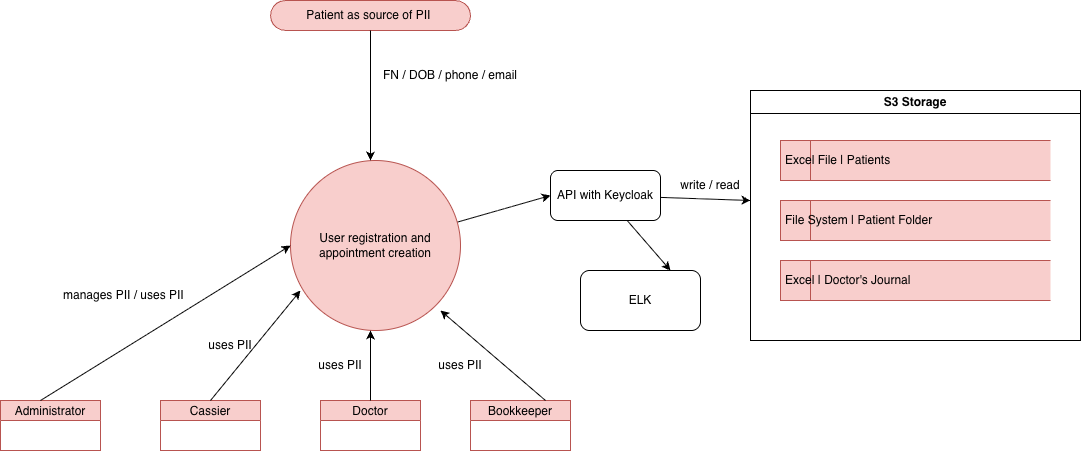

The diagram above was exported from draw.io. Its source (the exported page's mxGraphModel, read from the mxfile embedded in the PNG):
<mxGraphModel dx="1216" dy="742" grid="1" gridSize="10" guides="1" tooltips="1" connect="1" arrows="1" fold="1" page="1" pageScale="1" pageWidth="850" pageHeight="1100" math="0" shadow="0">
  <root>
    <mxCell id="0" />
    <mxCell id="1" parent="0" />
    <mxCell id="gG7fJXRvXdm2lOX-Deng-1" parent="1" style="html=1;dashed=0;whiteSpace=wrap;shape=mxgraph.dfd.start;fillColor=#f8cecc;strokeColor=#b85450;" value="Patient as source of PII&amp;nbsp;" vertex="1">
      <mxGeometry height="30" width="200" x="310" y="40" as="geometry" />
    </mxCell>
    <mxCell id="gG7fJXRvXdm2lOX-Deng-43" edge="1" parent="1" source="gG7fJXRvXdm2lOX-Deng-2" style="rounded=0;orthogonalLoop=1;jettySize=auto;html=1;entryX=0;entryY=0.5;entryDx=0;entryDy=0;" target="gG7fJXRvXdm2lOX-Deng-41">
      <mxGeometry relative="1" as="geometry" />
    </mxCell>
    <mxCell id="gG7fJXRvXdm2lOX-Deng-2" parent="1" style="shape=ellipse;html=1;dashed=0;whiteSpace=wrap;aspect=fixed;perimeter=ellipsePerimeter;fillColor=#f8cecc;strokeColor=#b85450;" value="User registration and appointment creation" vertex="1">
      <mxGeometry height="170" width="170" x="330" y="200" as="geometry" />
    </mxCell>
    <mxCell id="gG7fJXRvXdm2lOX-Deng-3" edge="1" parent="1" source="gG7fJXRvXdm2lOX-Deng-1" style="edgeStyle=orthogonalEdgeStyle;rounded=0;orthogonalLoop=1;jettySize=auto;html=1;exitX=0.5;exitY=0.5;exitDx=0;exitDy=15;exitPerimeter=0;">
      <mxGeometry relative="1" as="geometry">
        <mxPoint x="410" y="200" as="targetPoint" />
      </mxGeometry>
    </mxCell>
    <mxCell id="gG7fJXRvXdm2lOX-Deng-4" parent="1" style="text;html=1;whiteSpace=wrap;strokeColor=none;fillColor=none;align=center;verticalAlign=middle;rounded=0;" value="FN / DOB / phone / email" vertex="1">
      <mxGeometry height="30" width="200" x="390" y="100" as="geometry" />
    </mxCell>
    <mxCell id="gG7fJXRvXdm2lOX-Deng-5" parent="1" style="html=1;dashed=0;whiteSpace=wrap;shape=mxgraph.dfd.dataStoreID;align=left;spacingLeft=3;points=[[0,0],[0.5,0],[1,0],[0,0.5],[1,0.5],[0,1],[0.5,1],[1,1]];fillColor=#f8cecc;strokeColor=#b85450;" value="Excel File | Patients&amp;nbsp;" vertex="1">
      <mxGeometry height="40" width="270" x="820" y="180" as="geometry" />
    </mxCell>
    <mxCell id="gG7fJXRvXdm2lOX-Deng-6" parent="1" style="html=1;dashed=0;whiteSpace=wrap;shape=mxgraph.dfd.dataStoreID;align=left;spacingLeft=3;points=[[0,0],[0.5,0],[1,0],[0,0.5],[1,0.5],[0,1],[0.5,1],[1,1]];fillColor=#f8cecc;strokeColor=#b85450;" value="File System | Patient Folder" vertex="1">
      <mxGeometry height="40" width="270" x="820" y="240" as="geometry" />
    </mxCell>
    <mxCell id="gG7fJXRvXdm2lOX-Deng-7" parent="1" style="html=1;dashed=0;whiteSpace=wrap;shape=mxgraph.dfd.dataStoreID;align=left;spacingLeft=3;points=[[0,0],[0.5,0],[1,0],[0,0.5],[1,0.5],[0,1],[0.5,1],[1,1]];fillColor=#f8cecc;strokeColor=#b85450;" value="Excel | Doctor's Journal" vertex="1">
      <mxGeometry height="40" width="270" x="820" y="300" as="geometry" />
    </mxCell>
    <mxCell id="gG7fJXRvXdm2lOX-Deng-14" parent="1" style="swimlane;fontStyle=0;childLayout=stackLayout;horizontal=1;startSize=20;fillColor=#f8cecc;horizontalStack=0;resizeParent=1;resizeParentMax=0;resizeLast=0;collapsible=0;marginBottom=0;swimlaneFillColor=#ffffff;strokeColor=#b85450;" value="Administrator" vertex="1">
      <mxGeometry height="50" width="100" x="40" y="440" as="geometry" />
    </mxCell>
    <mxCell id="gG7fJXRvXdm2lOX-Deng-15" parent="1" style="swimlane;fontStyle=0;childLayout=stackLayout;horizontal=1;startSize=20;fillColor=#f8cecc;horizontalStack=0;resizeParent=1;resizeParentMax=0;resizeLast=0;collapsible=0;marginBottom=0;swimlaneFillColor=#ffffff;strokeColor=#b85450;" value="Cassier" vertex="1">
      <mxGeometry height="50" width="100" x="200" y="440" as="geometry" />
    </mxCell>
    <mxCell id="gG7fJXRvXdm2lOX-Deng-17" parent="1" style="swimlane;fontStyle=0;childLayout=stackLayout;horizontal=1;startSize=20;fillColor=#f8cecc;horizontalStack=0;resizeParent=1;resizeParentMax=0;resizeLast=0;collapsible=0;marginBottom=0;swimlaneFillColor=#ffffff;strokeColor=#b85450;" value="Doctor" vertex="1">
      <mxGeometry height="50" width="100" x="360" y="440" as="geometry" />
    </mxCell>
    <mxCell id="gG7fJXRvXdm2lOX-Deng-18" parent="1" style="swimlane;fontStyle=0;childLayout=stackLayout;horizontal=1;startSize=20;fillColor=#f8cecc;horizontalStack=0;resizeParent=1;resizeParentMax=0;resizeLast=0;collapsible=0;marginBottom=0;swimlaneFillColor=#ffffff;strokeColor=#b85450;" value="Bookkeeper" vertex="1">
      <mxGeometry height="50" width="100" x="510" y="440" as="geometry" />
    </mxCell>
    <mxCell id="gG7fJXRvXdm2lOX-Deng-20" parent="1" style="text;html=1;whiteSpace=wrap;strokeColor=none;fillColor=none;align=center;verticalAlign=middle;rounded=0;" value="manages PII / uses PII&amp;nbsp;" vertex="1">
      <mxGeometry height="30" width="210" x="60" y="320" as="geometry" />
    </mxCell>
    <mxCell id="gG7fJXRvXdm2lOX-Deng-21" edge="1" parent="1" source="gG7fJXRvXdm2lOX-Deng-15" style="endArrow=classic;html=1;rounded=0;exitX=0.5;exitY=0;exitDx=0;exitDy=0;" value="">
      <mxGeometry height="50" relative="1" width="50" as="geometry">
        <mxPoint x="290" y="380" as="sourcePoint" />
        <mxPoint x="340" y="330" as="targetPoint" />
      </mxGeometry>
    </mxCell>
    <mxCell id="gG7fJXRvXdm2lOX-Deng-22" edge="1" parent="1" style="endArrow=classic;html=1;rounded=0;entryX=0;entryY=0.5;entryDx=0;entryDy=0;" target="gG7fJXRvXdm2lOX-Deng-2" value="">
      <mxGeometry height="50" relative="1" width="50" as="geometry">
        <mxPoint x="80" y="440" as="sourcePoint" />
        <mxPoint x="130" y="390" as="targetPoint" />
      </mxGeometry>
    </mxCell>
    <mxCell id="gG7fJXRvXdm2lOX-Deng-23" parent="1" style="text;html=1;whiteSpace=wrap;strokeColor=none;fillColor=none;align=center;verticalAlign=middle;rounded=0;" value="uses PII" vertex="1">
      <mxGeometry height="30" width="60" x="240" y="370" as="geometry" />
    </mxCell>
    <mxCell id="gG7fJXRvXdm2lOX-Deng-24" edge="1" parent="1" source="gG7fJXRvXdm2lOX-Deng-17" style="endArrow=classic;html=1;rounded=0;exitX=0.5;exitY=0;exitDx=0;exitDy=0;" value="">
      <mxGeometry height="50" relative="1" width="50" as="geometry">
        <mxPoint x="400" y="430" as="sourcePoint" />
        <mxPoint x="410" y="370" as="targetPoint" />
      </mxGeometry>
    </mxCell>
    <mxCell id="gG7fJXRvXdm2lOX-Deng-26" parent="1" style="text;html=1;whiteSpace=wrap;strokeColor=none;fillColor=none;align=center;verticalAlign=middle;rounded=0;" value="uses PII" vertex="1">
      <mxGeometry height="30" width="60" x="350" y="390" as="geometry" />
    </mxCell>
    <mxCell id="gG7fJXRvXdm2lOX-Deng-27" parent="1" style="text;html=1;whiteSpace=wrap;strokeColor=none;fillColor=none;align=center;verticalAlign=middle;rounded=0;" value="uses PII" vertex="1">
      <mxGeometry height="30" width="60" x="470" y="390" as="geometry" />
    </mxCell>
    <mxCell id="gG7fJXRvXdm2lOX-Deng-28" edge="1" parent="1" source="gG7fJXRvXdm2lOX-Deng-18" style="endArrow=classic;html=1;rounded=0;exitX=0.75;exitY=0;exitDx=0;exitDy=0;" value="">
      <mxGeometry height="50" relative="1" width="50" as="geometry">
        <mxPoint x="430" y="400" as="sourcePoint" />
        <mxPoint x="480" y="350" as="targetPoint" />
      </mxGeometry>
    </mxCell>
    <mxCell id="gG7fJXRvXdm2lOX-Deng-35" parent="1" style="text;html=1;whiteSpace=wrap;strokeColor=none;fillColor=none;align=center;verticalAlign=middle;rounded=0;" value="write / read" vertex="1">
      <mxGeometry height="30" width="100" x="700" y="210" as="geometry" />
    </mxCell>
    <mxCell id="gG7fJXRvXdm2lOX-Deng-40" parent="1" style="swimlane;whiteSpace=wrap;html=1;" value="S3 Storage" vertex="1">
      <mxGeometry height="250" width="330" x="790" y="130" as="geometry" />
    </mxCell>
    <mxCell id="gG7fJXRvXdm2lOX-Deng-42" edge="1" parent="1" source="gG7fJXRvXdm2lOX-Deng-41" style="rounded=0;orthogonalLoop=1;jettySize=auto;html=1;">
      <mxGeometry relative="1" as="geometry">
        <mxPoint x="790" y="240" as="targetPoint" />
      </mxGeometry>
    </mxCell>
    <mxCell id="gG7fJXRvXdm2lOX-Deng-46" edge="1" parent="1" source="gG7fJXRvXdm2lOX-Deng-41" style="rounded=0;orthogonalLoop=1;jettySize=auto;html=1;entryX=0.75;entryY=0;entryDx=0;entryDy=0;" target="gG7fJXRvXdm2lOX-Deng-44">
      <mxGeometry relative="1" as="geometry" />
    </mxCell>
    <mxCell id="gG7fJXRvXdm2lOX-Deng-41" parent="1" style="rounded=1;whiteSpace=wrap;html=1;" value="API with Keycloak" vertex="1">
      <mxGeometry height="50" width="110" x="590" y="210" as="geometry" />
    </mxCell>
    <mxCell id="gG7fJXRvXdm2lOX-Deng-44" parent="1" style="rounded=1;whiteSpace=wrap;html=1;" value="ELK" vertex="1">
      <mxGeometry height="60" width="120" x="620" y="310" as="geometry" />
    </mxCell>
  </root>
</mxGraphModel>